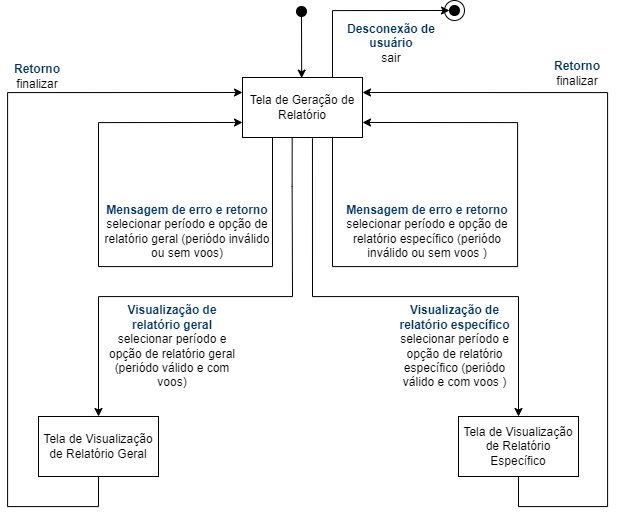

The diagram above was exported from draw.io. Its source (the exported page's mxGraphModel, read from the mxfile embedded in the PNG):
<mxGraphModel dx="1713" dy="1013" grid="1" gridSize="10" guides="1" tooltips="1" connect="1" arrows="1" fold="1" page="1" pageScale="1" pageWidth="827" pageHeight="1169" math="0" shadow="0">
  <root>
    <mxCell id="0" />
    <mxCell id="1" parent="0" />
    <mxCell id="kZtEailb6aedZK5MyYj0-20" style="edgeStyle=orthogonalEdgeStyle;rounded=0;orthogonalLoop=1;jettySize=auto;html=1;entryX=0;entryY=0.5;entryDx=0;entryDy=0;exitX=0.75;exitY=0;exitDx=0;exitDy=0;" parent="1" source="MLQ2yW_2FYi-rrirMR_O-1" target="kZtEailb6aedZK5MyYj0-17" edge="1">
      <mxGeometry relative="1" as="geometry" />
    </mxCell>
    <mxCell id="MLQ2yW_2FYi-rrirMR_O-1" value="Tela de Geração de Relatório" style="rounded=0;whiteSpace=wrap;html=1;" parent="1" vertex="1">
      <mxGeometry x="325" y="221" width="120" height="60" as="geometry" />
    </mxCell>
    <mxCell id="btDwGUrDIhjbq6jgduA8-5" value="" style="edgeStyle=orthogonalEdgeStyle;rounded=0;orthogonalLoop=1;jettySize=auto;html=1;entryX=0.493;entryY=0.011;entryDx=0;entryDy=0;entryPerimeter=0;" parent="1" source="MLQ2yW_2FYi-rrirMR_O-18" target="MLQ2yW_2FYi-rrirMR_O-1" edge="1">
      <mxGeometry relative="1" as="geometry" />
    </mxCell>
    <mxCell id="MLQ2yW_2FYi-rrirMR_O-18" value="" style="ellipse;whiteSpace=wrap;html=1;aspect=fixed;rounded=0;fontSize=14;gradientColor=none;fillColor=#000000;" parent="1" vertex="1">
      <mxGeometry x="379" y="150" width="10" height="10" as="geometry" />
    </mxCell>
    <mxCell id="kZtEailb6aedZK5MyYj0-21" style="edgeStyle=orthogonalEdgeStyle;rounded=0;orthogonalLoop=1;jettySize=auto;html=1;entryX=0;entryY=0.25;entryDx=0;entryDy=0;exitX=0.5;exitY=1;exitDx=0;exitDy=0;" parent="1" source="qg2chGm6ggkl1f_edSsK-2" target="MLQ2yW_2FYi-rrirMR_O-1" edge="1">
      <mxGeometry relative="1" as="geometry">
        <Array as="points">
          <mxPoint x="181" y="650" />
          <mxPoint x="90" y="650" />
          <mxPoint x="90" y="236" />
        </Array>
      </mxGeometry>
    </mxCell>
    <mxCell id="qg2chGm6ggkl1f_edSsK-2" value="Tela de Visualização de Relatório Geral" style="rounded=0;whiteSpace=wrap;html=1;" parent="1" vertex="1">
      <mxGeometry x="121" y="560" width="120" height="60" as="geometry" />
    </mxCell>
    <mxCell id="kZtEailb6aedZK5MyYj0-22" style="edgeStyle=orthogonalEdgeStyle;rounded=0;orthogonalLoop=1;jettySize=auto;html=1;entryX=1;entryY=0.25;entryDx=0;entryDy=0;exitX=0.5;exitY=1;exitDx=0;exitDy=0;" parent="1" source="qg2chGm6ggkl1f_edSsK-45" target="MLQ2yW_2FYi-rrirMR_O-1" edge="1">
      <mxGeometry relative="1" as="geometry">
        <Array as="points">
          <mxPoint x="601" y="650" />
          <mxPoint x="690" y="650" />
          <mxPoint x="690" y="236" />
        </Array>
      </mxGeometry>
    </mxCell>
    <mxCell id="qg2chGm6ggkl1f_edSsK-45" value="Tela de Visualização de Relatório Específico" style="rounded=0;whiteSpace=wrap;html=1;" parent="1" vertex="1">
      <mxGeometry x="541" y="560" width="120" height="60" as="geometry" />
    </mxCell>
    <mxCell id="qg2chGm6ggkl1f_edSsK-92" value="&lt;font style=&quot;font-weight: bold;&quot; color=&quot;#003366&quot;&gt;Visualização de relatório geral&lt;br&gt;&lt;/font&gt;selecionar período e opção de relatório geral (periódo válido e com voos)" style="text;html=1;strokeColor=none;fillColor=none;align=center;verticalAlign=middle;whiteSpace=wrap;rounded=0;" parent="1" vertex="1">
      <mxGeometry x="185" y="440" width="140" height="100" as="geometry" />
    </mxCell>
    <mxCell id="qg2chGm6ggkl1f_edSsK-95" value="" style="edgeStyle=orthogonalEdgeStyle;rounded=0;orthogonalLoop=1;jettySize=auto;html=1;exitX=0.414;exitY=1.004;exitDx=0;exitDy=0;exitPerimeter=0;" parent="1" source="MLQ2yW_2FYi-rrirMR_O-1" target="qg2chGm6ggkl1f_edSsK-2" edge="1">
      <mxGeometry relative="1" as="geometry">
        <mxPoint x="380" y="330" as="sourcePoint" />
        <Array as="points">
          <mxPoint x="375" y="330" />
          <mxPoint x="375" y="330" />
          <mxPoint x="375" y="440" />
          <mxPoint x="181" y="440" />
        </Array>
      </mxGeometry>
    </mxCell>
    <mxCell id="kZtEailb6aedZK5MyYj0-10" style="edgeStyle=orthogonalEdgeStyle;rounded=0;orthogonalLoop=1;jettySize=auto;html=1;entryX=0;entryY=0.75;entryDx=0;entryDy=0;exitX=0.25;exitY=1;exitDx=0;exitDy=0;" parent="1" source="MLQ2yW_2FYi-rrirMR_O-1" target="MLQ2yW_2FYi-rrirMR_O-1" edge="1">
      <mxGeometry relative="1" as="geometry">
        <Array as="points">
          <mxPoint x="355" y="410" />
          <mxPoint x="181" y="410" />
          <mxPoint x="181" y="266" />
        </Array>
        <mxPoint x="181" y="411" as="sourcePoint" />
      </mxGeometry>
    </mxCell>
    <mxCell id="qg2chGm6ggkl1f_edSsK-98" value="Mensagem de erro e retorno&lt;br&gt;&lt;span style=&quot;color: rgb(0, 0, 0); font-weight: 400;&quot;&gt;selecionar período e opção de relatório geral&amp;nbsp;&lt;/span&gt;&lt;font style=&quot;font-weight: normal;&quot; color=&quot;#000000&quot;&gt;(periódo inválido ou sem voos)&lt;/font&gt;" style="text;html=1;strokeColor=none;fillColor=none;align=center;verticalAlign=middle;whiteSpace=wrap;rounded=0;fontColor=#003366;fontStyle=1" parent="1" vertex="1">
      <mxGeometry x="180" y="340" width="180" height="70" as="geometry" />
    </mxCell>
    <mxCell id="kZtEailb6aedZK5MyYj0-5" value="" style="edgeStyle=orthogonalEdgeStyle;rounded=0;orthogonalLoop=1;jettySize=auto;html=1;exitX=0.583;exitY=1.013;exitDx=0;exitDy=0;exitPerimeter=0;" parent="1" source="MLQ2yW_2FYi-rrirMR_O-1" target="qg2chGm6ggkl1f_edSsK-45" edge="1">
      <mxGeometry relative="1" as="geometry">
        <mxPoint x="390" y="330" as="sourcePoint" />
        <Array as="points">
          <mxPoint x="395" y="440" />
          <mxPoint x="601" y="440" />
        </Array>
      </mxGeometry>
    </mxCell>
    <mxCell id="kZtEailb6aedZK5MyYj0-23" style="edgeStyle=orthogonalEdgeStyle;rounded=0;orthogonalLoop=1;jettySize=auto;html=1;entryX=1;entryY=0.75;entryDx=0;entryDy=0;exitX=0.75;exitY=1;exitDx=0;exitDy=0;" parent="1" source="MLQ2yW_2FYi-rrirMR_O-1" target="MLQ2yW_2FYi-rrirMR_O-1" edge="1">
      <mxGeometry relative="1" as="geometry">
        <mxPoint x="540" y="390" as="sourcePoint" />
        <Array as="points">
          <mxPoint x="415" y="410" />
          <mxPoint x="600" y="410" />
          <mxPoint x="600" y="266" />
        </Array>
      </mxGeometry>
    </mxCell>
    <mxCell id="kZtEailb6aedZK5MyYj0-6" value="&lt;font style=&quot;font-weight: bold;&quot; color=&quot;#003366&quot;&gt;Visualização de relatório específico&lt;br&gt;&lt;/font&gt;selecionar período e opção de relatório específico (periódo válido e com voos )" style="text;html=1;strokeColor=none;fillColor=none;align=center;verticalAlign=middle;whiteSpace=wrap;rounded=0;" parent="1" vertex="1">
      <mxGeometry x="471.5" y="440" width="131" height="100" as="geometry" />
    </mxCell>
    <mxCell id="kZtEailb6aedZK5MyYj0-13" value="Mensagem de erro e retorno&lt;br&gt;&lt;span style=&quot;color: rgb(0, 0, 0); font-weight: 400;&quot;&gt;selecionar período e opção de relatório específico&amp;nbsp;&lt;/span&gt;&lt;font style=&quot;font-weight: normal;&quot; color=&quot;#000000&quot;&gt;(periódo inválido ou sem voos )&lt;/font&gt;" style="text;html=1;strokeColor=none;fillColor=none;align=center;verticalAlign=middle;whiteSpace=wrap;rounded=0;fontColor=#003366;fontStyle=1" parent="1" vertex="1">
      <mxGeometry x="420" y="340" width="180" height="70" as="geometry" />
    </mxCell>
    <mxCell id="kZtEailb6aedZK5MyYj0-14" style="edgeStyle=orthogonalEdgeStyle;rounded=0;orthogonalLoop=1;jettySize=auto;html=1;exitX=0.5;exitY=1;exitDx=0;exitDy=0;" parent="1" source="kZtEailb6aedZK5MyYj0-6" target="kZtEailb6aedZK5MyYj0-6" edge="1">
      <mxGeometry relative="1" as="geometry" />
    </mxCell>
    <mxCell id="kZtEailb6aedZK5MyYj0-15" value="" style="group" parent="1" connectable="0" vertex="1">
      <mxGeometry x="527" y="144" width="20" height="20" as="geometry" />
    </mxCell>
    <mxCell id="kZtEailb6aedZK5MyYj0-16" value="" style="ellipse;whiteSpace=wrap;html=1;aspect=fixed;fillColor=none;" parent="kZtEailb6aedZK5MyYj0-15" vertex="1">
      <mxGeometry width="20" height="20" as="geometry" />
    </mxCell>
    <mxCell id="kZtEailb6aedZK5MyYj0-17" value="" style="ellipse;whiteSpace=wrap;html=1;aspect=fixed;rounded=0;fontSize=14;gradientColor=none;fillColor=#000000;" parent="kZtEailb6aedZK5MyYj0-15" vertex="1">
      <mxGeometry x="5" y="5" width="10" height="10" as="geometry" />
    </mxCell>
    <mxCell id="kZtEailb6aedZK5MyYj0-18" value="Desconexão de usuário&lt;br&gt;&lt;span style=&quot;color: rgb(0, 0, 0); font-weight: 400;&quot;&gt;sair&lt;/span&gt;" style="text;html=1;strokeColor=none;fillColor=none;align=center;verticalAlign=middle;whiteSpace=wrap;rounded=0;fontColor=#003366;fontStyle=1" parent="1" vertex="1">
      <mxGeometry x="414" y="160" width="120" height="53" as="geometry" />
    </mxCell>
    <mxCell id="kZtEailb6aedZK5MyYj0-24" value="Retorno&lt;br&gt;&lt;font color=&quot;#000000&quot;&gt;&lt;span style=&quot;font-weight: 400;&quot;&gt;finalizar&lt;/span&gt;&lt;/font&gt;" style="text;html=1;strokeColor=none;fillColor=none;align=center;verticalAlign=middle;whiteSpace=wrap;rounded=0;fontColor=#003366;fontStyle=1" parent="1" vertex="1">
      <mxGeometry x="90" y="205" width="60" height="30" as="geometry" />
    </mxCell>
    <mxCell id="kZtEailb6aedZK5MyYj0-25" value="Retorno&lt;br&gt;&lt;font color=&quot;#000000&quot;&gt;&lt;span style=&quot;font-weight: 400;&quot;&gt;finalizar&lt;/span&gt;&lt;/font&gt;" style="text;html=1;strokeColor=none;fillColor=none;align=center;verticalAlign=middle;whiteSpace=wrap;rounded=0;fontColor=#003366;fontStyle=1" parent="1" vertex="1">
      <mxGeometry x="630" y="198" width="60" height="37" as="geometry" />
    </mxCell>
  </root>
</mxGraphModel>